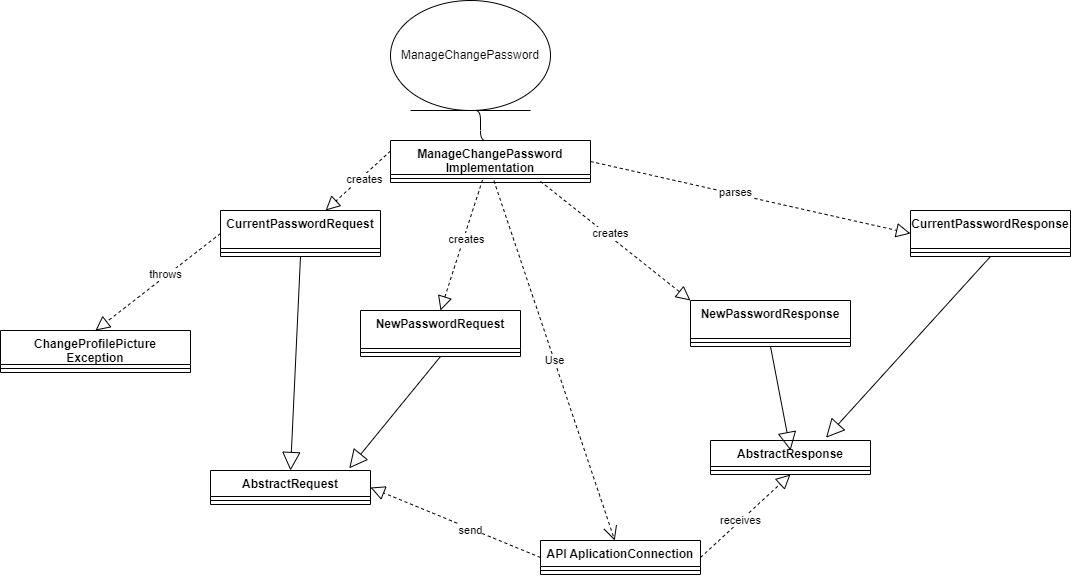

The diagram above was exported from draw.io. Its source (the exported page's mxGraphModel, read from the mxfile embedded in the PNG):
<mxGraphModel dx="1492" dy="691" grid="1" gridSize="10" guides="1" tooltips="1" connect="1" arrows="1" fold="1" page="1" pageScale="1" pageWidth="2000" pageHeight="2000" math="0" shadow="0">
  <root>
    <mxCell id="0" />
    <mxCell id="1" parent="0" />
    <mxCell id="lV1scIT_uRW_fmdlJPZx-188" value="ManageChangePassword" style="ellipse;shape=umlEntity;whiteSpace=wrap;html=1;" vertex="1" parent="1">
      <mxGeometry x="1610" y="1300" width="160" height="110" as="geometry" />
    </mxCell>
    <mxCell id="lV1scIT_uRW_fmdlJPZx-189" value="ManageChangePassword&#10;Implementation" style="swimlane;fontStyle=1;align=center;verticalAlign=top;childLayout=stackLayout;horizontal=1;startSize=34;horizontalStack=0;resizeParent=1;resizeParentMax=0;resizeLast=0;collapsible=1;marginBottom=0;" vertex="1" parent="1">
      <mxGeometry x="1610" y="1440" width="200" height="42" as="geometry">
        <mxRectangle x="390" y="256" width="120" height="50" as="alternateBounds" />
      </mxGeometry>
    </mxCell>
    <mxCell id="lV1scIT_uRW_fmdlJPZx-190" value="" style="line;strokeWidth=1;fillColor=none;align=left;verticalAlign=middle;spacingTop=-1;spacingLeft=3;spacingRight=3;rotatable=0;labelPosition=right;points=[];portConstraint=eastwest;" vertex="1" parent="lV1scIT_uRW_fmdlJPZx-189">
      <mxGeometry y="34" width="200" height="8" as="geometry" />
    </mxCell>
    <mxCell id="lV1scIT_uRW_fmdlJPZx-191" value="" style="endArrow=none;startArrow=none;endFill=0;startFill=0;html=1;exitX=0.5;exitY=1;exitDx=0;exitDy=0;entryX=0.5;entryY=0;entryDx=0;entryDy=0;edgeStyle=orthogonalEdgeStyle;" edge="1" parent="1" source="lV1scIT_uRW_fmdlJPZx-188" target="lV1scIT_uRW_fmdlJPZx-189">
      <mxGeometry width="160" relative="1" as="geometry">
        <mxPoint x="1770" y="1590" as="sourcePoint" />
        <mxPoint x="1930" y="1590" as="targetPoint" />
        <Array as="points">
          <mxPoint x="1700" y="1410" />
          <mxPoint x="1700" y="1440" />
        </Array>
      </mxGeometry>
    </mxCell>
    <mxCell id="lV1scIT_uRW_fmdlJPZx-192" value="CurrentPasswordRequest" style="swimlane;fontStyle=1;align=center;verticalAlign=top;childLayout=stackLayout;horizontal=1;startSize=38;horizontalStack=0;resizeParent=1;resizeParentMax=0;resizeLast=0;collapsible=1;marginBottom=0;" vertex="1" parent="1">
      <mxGeometry x="1440" y="1510" width="160" height="46" as="geometry" />
    </mxCell>
    <mxCell id="lV1scIT_uRW_fmdlJPZx-193" value="" style="line;strokeWidth=1;fillColor=none;align=left;verticalAlign=middle;spacingTop=-1;spacingLeft=3;spacingRight=3;rotatable=0;labelPosition=right;points=[];portConstraint=eastwest;" vertex="1" parent="lV1scIT_uRW_fmdlJPZx-192">
      <mxGeometry y="38" width="160" height="8" as="geometry" />
    </mxCell>
    <mxCell id="lV1scIT_uRW_fmdlJPZx-194" value="Use" style="endArrow=open;endSize=12;dashed=1;html=1;exitX=0.517;exitY=0.775;exitDx=0;exitDy=0;exitPerimeter=0;" edge="1" parent="1" source="lV1scIT_uRW_fmdlJPZx-190" target="lV1scIT_uRW_fmdlJPZx-195">
      <mxGeometry width="160" relative="1" as="geometry">
        <mxPoint x="2140" y="1584" as="sourcePoint" />
        <mxPoint x="1853" y="1598" as="targetPoint" />
      </mxGeometry>
    </mxCell>
    <mxCell id="lV1scIT_uRW_fmdlJPZx-195" value="API AplicationConnection" style="swimlane;fontStyle=1;align=center;verticalAlign=top;childLayout=stackLayout;horizontal=1;startSize=26;horizontalStack=0;resizeParent=1;resizeParentMax=0;resizeLast=0;collapsible=1;marginBottom=0;" vertex="1" parent="1">
      <mxGeometry x="1760" y="1840" width="160" height="34" as="geometry" />
    </mxCell>
    <mxCell id="lV1scIT_uRW_fmdlJPZx-196" value="" style="line;strokeWidth=1;fillColor=none;align=left;verticalAlign=middle;spacingTop=-1;spacingLeft=3;spacingRight=3;rotatable=0;labelPosition=right;points=[];portConstraint=eastwest;" vertex="1" parent="lV1scIT_uRW_fmdlJPZx-195">
      <mxGeometry y="26" width="160" height="8" as="geometry" />
    </mxCell>
    <mxCell id="lV1scIT_uRW_fmdlJPZx-197" value="AbstractRequest" style="swimlane;fontStyle=1;align=center;verticalAlign=top;childLayout=stackLayout;horizontal=1;startSize=26;horizontalStack=0;resizeParent=1;resizeParentMax=0;resizeLast=0;collapsible=1;marginBottom=0;" vertex="1" parent="1">
      <mxGeometry x="1430" y="1770" width="160" height="34" as="geometry" />
    </mxCell>
    <mxCell id="lV1scIT_uRW_fmdlJPZx-198" value="" style="line;strokeWidth=1;fillColor=none;align=left;verticalAlign=middle;spacingTop=-1;spacingLeft=3;spacingRight=3;rotatable=0;labelPosition=right;points=[];portConstraint=eastwest;" vertex="1" parent="lV1scIT_uRW_fmdlJPZx-197">
      <mxGeometry y="26" width="160" height="8" as="geometry" />
    </mxCell>
    <mxCell id="lV1scIT_uRW_fmdlJPZx-199" value="" style="endArrow=block;dashed=1;endFill=0;endSize=12;html=1;exitX=0;exitY=0.5;exitDx=0;exitDy=0;entryX=1;entryY=0.5;entryDx=0;entryDy=0;" edge="1" parent="1" source="lV1scIT_uRW_fmdlJPZx-195" target="lV1scIT_uRW_fmdlJPZx-197">
      <mxGeometry width="160" relative="1" as="geometry">
        <mxPoint x="1730" y="1560" as="sourcePoint" />
        <mxPoint x="1890" y="1560" as="targetPoint" />
      </mxGeometry>
    </mxCell>
    <mxCell id="lV1scIT_uRW_fmdlJPZx-200" value="send" style="edgeLabel;html=1;align=center;verticalAlign=middle;resizable=0;points=[];" vertex="1" connectable="0" parent="lV1scIT_uRW_fmdlJPZx-199">
      <mxGeometry x="-0.5025" y="-2" relative="1" as="geometry">
        <mxPoint x="-29" y="-8" as="offset" />
      </mxGeometry>
    </mxCell>
    <mxCell id="lV1scIT_uRW_fmdlJPZx-201" value="" style="endArrow=block;endSize=16;endFill=0;html=1;exitX=0.5;exitY=1;exitDx=0;exitDy=0;entryX=0.5;entryY=0;entryDx=0;entryDy=0;" edge="1" parent="1" source="lV1scIT_uRW_fmdlJPZx-192" target="lV1scIT_uRW_fmdlJPZx-197">
      <mxGeometry width="160" relative="1" as="geometry">
        <mxPoint x="1730" y="1560" as="sourcePoint" />
        <mxPoint x="1890" y="1560" as="targetPoint" />
      </mxGeometry>
    </mxCell>
    <mxCell id="lV1scIT_uRW_fmdlJPZx-202" value="" style="endArrow=block;dashed=1;endFill=0;endSize=12;html=1;exitX=0;exitY=0.25;exitDx=0;exitDy=0;" edge="1" parent="1" source="lV1scIT_uRW_fmdlJPZx-189" target="lV1scIT_uRW_fmdlJPZx-192">
      <mxGeometry width="160" relative="1" as="geometry">
        <mxPoint x="1730" y="1560" as="sourcePoint" />
        <mxPoint x="1890" y="1560" as="targetPoint" />
      </mxGeometry>
    </mxCell>
    <mxCell id="lV1scIT_uRW_fmdlJPZx-203" value="creates" style="edgeLabel;html=1;align=center;verticalAlign=middle;resizable=0;points=[];" vertex="1" connectable="0" parent="lV1scIT_uRW_fmdlJPZx-202">
      <mxGeometry x="-0.1062" y="2" relative="1" as="geometry">
        <mxPoint x="1" as="offset" />
      </mxGeometry>
    </mxCell>
    <mxCell id="lV1scIT_uRW_fmdlJPZx-204" value="" style="endArrow=block;dashed=1;endFill=0;endSize=12;html=1;exitX=0;exitY=0.5;exitDx=0;exitDy=0;entryX=0.5;entryY=0;entryDx=0;entryDy=0;" edge="1" parent="1" source="lV1scIT_uRW_fmdlJPZx-192" target="lV1scIT_uRW_fmdlJPZx-206">
      <mxGeometry width="160" relative="1" as="geometry">
        <mxPoint x="1590" y="1899" as="sourcePoint" />
        <mxPoint x="1430" y="1570" as="targetPoint" />
      </mxGeometry>
    </mxCell>
    <mxCell id="lV1scIT_uRW_fmdlJPZx-205" value="throws" style="edgeLabel;html=1;align=center;verticalAlign=middle;resizable=0;points=[];" vertex="1" connectable="0" parent="lV1scIT_uRW_fmdlJPZx-204">
      <mxGeometry x="-0.1273" y="-2" relative="1" as="geometry">
        <mxPoint as="offset" />
      </mxGeometry>
    </mxCell>
    <mxCell id="lV1scIT_uRW_fmdlJPZx-206" value="ChangeProfilePicture&#10;Exception" style="swimlane;fontStyle=1;align=center;verticalAlign=top;childLayout=stackLayout;horizontal=1;startSize=34;horizontalStack=0;resizeParent=1;resizeParentMax=0;resizeLast=0;collapsible=1;marginBottom=0;" vertex="1" parent="1">
      <mxGeometry x="1220" y="1630" width="190" height="42" as="geometry" />
    </mxCell>
    <mxCell id="lV1scIT_uRW_fmdlJPZx-207" value="" style="line;strokeWidth=1;fillColor=none;align=left;verticalAlign=middle;spacingTop=-1;spacingLeft=3;spacingRight=3;rotatable=0;labelPosition=right;points=[];portConstraint=eastwest;" vertex="1" parent="lV1scIT_uRW_fmdlJPZx-206">
      <mxGeometry y="34" width="190" height="8" as="geometry" />
    </mxCell>
    <mxCell id="lV1scIT_uRW_fmdlJPZx-266" value="NewPasswordRequest" style="swimlane;fontStyle=1;align=center;verticalAlign=top;childLayout=stackLayout;horizontal=1;startSize=38;horizontalStack=0;resizeParent=1;resizeParentMax=0;resizeLast=0;collapsible=1;marginBottom=0;" vertex="1" parent="1">
      <mxGeometry x="1580" y="1610" width="160" height="46" as="geometry" />
    </mxCell>
    <mxCell id="lV1scIT_uRW_fmdlJPZx-267" value="" style="line;strokeWidth=1;fillColor=none;align=left;verticalAlign=middle;spacingTop=-1;spacingLeft=3;spacingRight=3;rotatable=0;labelPosition=right;points=[];portConstraint=eastwest;" vertex="1" parent="lV1scIT_uRW_fmdlJPZx-266">
      <mxGeometry y="38" width="160" height="8" as="geometry" />
    </mxCell>
    <mxCell id="lV1scIT_uRW_fmdlJPZx-268" value="" style="endArrow=block;dashed=1;endFill=0;endSize=12;html=1;exitX=0.46;exitY=0.681;exitDx=0;exitDy=0;exitPerimeter=0;entryX=0.5;entryY=0;entryDx=0;entryDy=0;" edge="1" parent="1" source="lV1scIT_uRW_fmdlJPZx-190" target="lV1scIT_uRW_fmdlJPZx-266">
      <mxGeometry width="160" relative="1" as="geometry">
        <mxPoint x="1682.45" y="1550" as="sourcePoint" />
        <mxPoint x="1617.540909090909" y="1609.5" as="targetPoint" />
      </mxGeometry>
    </mxCell>
    <mxCell id="lV1scIT_uRW_fmdlJPZx-269" value="creates" style="edgeLabel;html=1;align=center;verticalAlign=middle;resizable=0;points=[];" vertex="1" connectable="0" parent="lV1scIT_uRW_fmdlJPZx-268">
      <mxGeometry x="-0.1062" y="2" relative="1" as="geometry">
        <mxPoint x="1" as="offset" />
      </mxGeometry>
    </mxCell>
    <mxCell id="lV1scIT_uRW_fmdlJPZx-270" value="" style="endArrow=block;endSize=16;endFill=0;html=1;exitX=0.5;exitY=1;exitDx=0;exitDy=0;entryX=0.867;entryY=-0.064;entryDx=0;entryDy=0;entryPerimeter=0;" edge="1" parent="1" source="lV1scIT_uRW_fmdlJPZx-266" target="lV1scIT_uRW_fmdlJPZx-197">
      <mxGeometry width="160" relative="1" as="geometry">
        <mxPoint x="1630" y="1680" as="sourcePoint" />
        <mxPoint x="1620" y="1894" as="targetPoint" />
      </mxGeometry>
    </mxCell>
    <mxCell id="lV1scIT_uRW_fmdlJPZx-271" value="" style="endArrow=block;dashed=1;endFill=0;endSize=12;html=1;exitX=1;exitY=0.5;exitDx=0;exitDy=0;entryX=0;entryY=0.5;entryDx=0;entryDy=0;" edge="1" parent="1" source="lV1scIT_uRW_fmdlJPZx-189" target="lV1scIT_uRW_fmdlJPZx-273">
      <mxGeometry width="160" relative="1" as="geometry">
        <mxPoint x="1914.91" y="1470" as="sourcePoint" />
        <mxPoint x="1890" y="1510" as="targetPoint" />
      </mxGeometry>
    </mxCell>
    <mxCell id="lV1scIT_uRW_fmdlJPZx-272" value="parses" style="edgeLabel;html=1;align=center;verticalAlign=middle;resizable=0;points=[];" vertex="1" connectable="0" parent="lV1scIT_uRW_fmdlJPZx-271">
      <mxGeometry x="-0.1062" y="2" relative="1" as="geometry">
        <mxPoint x="1" as="offset" />
      </mxGeometry>
    </mxCell>
    <mxCell id="lV1scIT_uRW_fmdlJPZx-273" value="CurrentPasswordResponse" style="swimlane;fontStyle=1;align=center;verticalAlign=top;childLayout=stackLayout;horizontal=1;startSize=38;horizontalStack=0;resizeParent=1;resizeParentMax=0;resizeLast=0;collapsible=1;marginBottom=0;" vertex="1" parent="1">
      <mxGeometry x="2130" y="1510" width="160" height="46" as="geometry" />
    </mxCell>
    <mxCell id="lV1scIT_uRW_fmdlJPZx-274" value="" style="line;strokeWidth=1;fillColor=none;align=left;verticalAlign=middle;spacingTop=-1;spacingLeft=3;spacingRight=3;rotatable=0;labelPosition=right;points=[];portConstraint=eastwest;" vertex="1" parent="lV1scIT_uRW_fmdlJPZx-273">
      <mxGeometry y="38" width="160" height="8" as="geometry" />
    </mxCell>
    <mxCell id="lV1scIT_uRW_fmdlJPZx-275" value="" style="endArrow=block;dashed=1;endFill=0;endSize=12;html=1;exitX=0.75;exitY=0.865;exitDx=0;exitDy=0;exitPerimeter=0;entryX=0;entryY=0;entryDx=0;entryDy=0;" edge="1" parent="1" source="lV1scIT_uRW_fmdlJPZx-190" target="lV1scIT_uRW_fmdlJPZx-277">
      <mxGeometry width="160" relative="1" as="geometry">
        <mxPoint x="1780" y="1490" as="sourcePoint" />
        <mxPoint x="1920" y="1610" as="targetPoint" />
      </mxGeometry>
    </mxCell>
    <mxCell id="lV1scIT_uRW_fmdlJPZx-276" value="creates" style="edgeLabel;html=1;align=center;verticalAlign=middle;resizable=0;points=[];" vertex="1" connectable="0" parent="lV1scIT_uRW_fmdlJPZx-275">
      <mxGeometry x="-0.1062" y="2" relative="1" as="geometry">
        <mxPoint x="1" as="offset" />
      </mxGeometry>
    </mxCell>
    <mxCell id="lV1scIT_uRW_fmdlJPZx-277" value="NewPasswordResponse" style="swimlane;fontStyle=1;align=center;verticalAlign=top;childLayout=stackLayout;horizontal=1;startSize=38;horizontalStack=0;resizeParent=1;resizeParentMax=0;resizeLast=0;collapsible=1;marginBottom=0;" vertex="1" parent="1">
      <mxGeometry x="1910" y="1600" width="160" height="46" as="geometry" />
    </mxCell>
    <mxCell id="lV1scIT_uRW_fmdlJPZx-278" value="" style="line;strokeWidth=1;fillColor=none;align=left;verticalAlign=middle;spacingTop=-1;spacingLeft=3;spacingRight=3;rotatable=0;labelPosition=right;points=[];portConstraint=eastwest;" vertex="1" parent="lV1scIT_uRW_fmdlJPZx-277">
      <mxGeometry y="38" width="160" height="8" as="geometry" />
    </mxCell>
    <mxCell id="lV1scIT_uRW_fmdlJPZx-279" value="AbstractResponse&#10;" style="swimlane;fontStyle=1;align=center;verticalAlign=top;childLayout=stackLayout;horizontal=1;startSize=26;horizontalStack=0;resizeParent=1;resizeParentMax=0;resizeLast=0;collapsible=1;marginBottom=0;" vertex="1" parent="1">
      <mxGeometry x="1930" y="1740" width="160" height="34" as="geometry" />
    </mxCell>
    <mxCell id="lV1scIT_uRW_fmdlJPZx-280" value="" style="line;strokeWidth=1;fillColor=none;align=left;verticalAlign=middle;spacingTop=-1;spacingLeft=3;spacingRight=3;rotatable=0;labelPosition=right;points=[];portConstraint=eastwest;" vertex="1" parent="lV1scIT_uRW_fmdlJPZx-279">
      <mxGeometry y="26" width="160" height="8" as="geometry" />
    </mxCell>
    <mxCell id="lV1scIT_uRW_fmdlJPZx-281" value="" style="endArrow=block;endSize=16;endFill=0;html=1;exitX=0.5;exitY=1;exitDx=0;exitDy=0;entryX=0.722;entryY=-0.082;entryDx=0;entryDy=0;entryPerimeter=0;" edge="1" parent="1" source="lV1scIT_uRW_fmdlJPZx-273" target="lV1scIT_uRW_fmdlJPZx-279">
      <mxGeometry width="160" relative="1" as="geometry">
        <mxPoint x="2211.2799999999997" y="1580" as="sourcePoint" />
        <mxPoint x="2130" y="1701.824" as="targetPoint" />
      </mxGeometry>
    </mxCell>
    <mxCell id="lV1scIT_uRW_fmdlJPZx-282" value="" style="endArrow=block;endSize=16;endFill=0;html=1;exitX=0.5;exitY=1;exitDx=0;exitDy=0;" edge="1" parent="1" source="lV1scIT_uRW_fmdlJPZx-277">
      <mxGeometry width="160" relative="1" as="geometry">
        <mxPoint x="2220.0000000000005" y="1566" as="sourcePoint" />
        <mxPoint x="2010" y="1750" as="targetPoint" />
      </mxGeometry>
    </mxCell>
    <mxCell id="lV1scIT_uRW_fmdlJPZx-283" value="" style="endArrow=block;dashed=1;endFill=0;endSize=12;html=1;exitX=1;exitY=0.5;exitDx=0;exitDy=0;entryX=0.5;entryY=1;entryDx=0;entryDy=0;" edge="1" parent="1" source="lV1scIT_uRW_fmdlJPZx-195" target="lV1scIT_uRW_fmdlJPZx-279">
      <mxGeometry width="160" relative="1" as="geometry">
        <mxPoint x="2160" y="1892" as="sourcePoint" />
        <mxPoint x="1990" y="1822" as="targetPoint" />
      </mxGeometry>
    </mxCell>
    <mxCell id="lV1scIT_uRW_fmdlJPZx-284" value="receives" style="edgeLabel;html=1;align=center;verticalAlign=middle;resizable=0;points=[];" vertex="1" connectable="0" parent="lV1scIT_uRW_fmdlJPZx-283">
      <mxGeometry x="-0.5025" y="-2" relative="1" as="geometry">
        <mxPoint x="16" y="-18" as="offset" />
      </mxGeometry>
    </mxCell>
  </root>
</mxGraphModel>